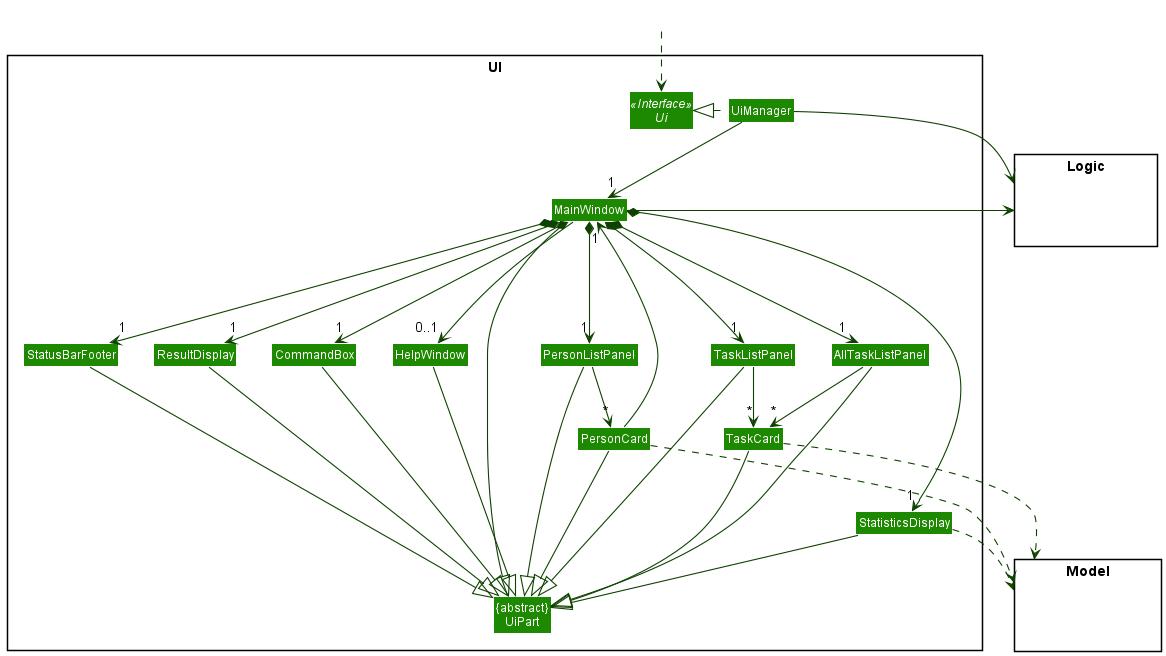

The diagram above was rendered by PlantUML. Its source (embedded in the PNG):
@startuml
!include style.puml
skinparam arrowThickness 1.1
skinparam arrowColor UI_COLOR_T4
skinparam classBackgroundColor UI_COLOR

package UI <<Rectangle>>{
Interface Ui <<Interface>>
Class "{abstract}\nUiPart" as UiPart
Class UiManager
Class TaskListPanel
Class MainWindow
Class HelpWindow
Class ResultDisplay
Class PersonListPanel
Class PersonCard
Class StatusBarFooter
Class CommandBox
Class TaskCard
Class AllTaskListPanel
Class StatisticsDisplay
}

package Model <<Rectangle>> {
Class HiddenModel #FFFFFF
}

package Logic <<Rectangle>> {
Class HiddenLogic #FFFFFF
}

Class HiddenOutside #FFFFFF
HiddenOutside ..> Ui

UiManager .left.|> Ui
UiManager -down-> "1" MainWindow
PersonCard ----> "1" MainWindow
MainWindow *-down-> "1" AllTaskListPanel
MainWindow *-down-> "1" StatisticsDisplay
MainWindow *-down--> "1" TaskListPanel
MainWindow *-down->  "1" CommandBox
MainWindow *-down-> "1" ResultDisplay
MainWindow *-down-> "1" PersonListPanel
MainWindow *-down-> "1" StatusBarFooter
MainWindow --> "0..1" HelpWindow

PersonListPanel -down-> "*" PersonCard
TaskListPanel --> "*" TaskCard
AllTaskListPanel -down-> "*" TaskCard

MainWindow -down-|> UiPart

ResultDisplay --|> UiPart
CommandBox --|> UiPart
PersonListPanel --|> UiPart
PersonCard --|> UiPart
StatusBarFooter --|> UiPart
HelpWindow --|> UiPart
TaskListPanel ---|> UiPart
TaskCard ---|> UiPart
AllTaskListPanel --|> UiPart
StatisticsDisplay --|> UiPart

PersonCard ..> Model
TaskCard ..> Model
StatisticsDisplay ..> Model

UiManager -right-> Logic
MainWindow -left-> Logic

PersonListPanel -[hidden]left- HelpWindow
HelpWindow -[hidden]left- CommandBox
CommandBox -[hidden]left- ResultDisplay
ResultDisplay -[hidden]left- StatusBarFooter

MainWindow -[hidden]-|> UiPart
@enduml